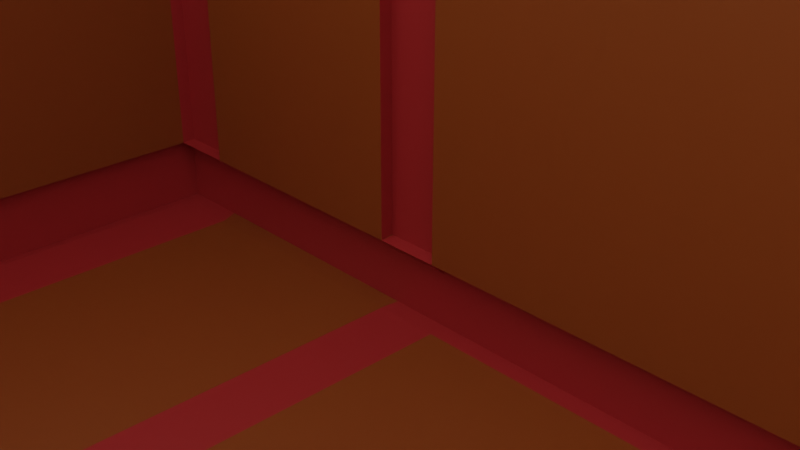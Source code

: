 # Source: TreasureBox_open.blend  (saved by Blender 2.90.8; exported with 4.5.12 LTS)
import bpy
from mathutils import Matrix  # noqa: F401  (used for matrix-valued properties, if any)

bpy.ops.wm.read_factory_settings(use_empty=True)
scene = bpy.context.scene
scene.name = 'Scene'

# ---- collections
col_collection = bpy.data.collections.new('Collection'); scene.collection.children.link(col_collection)

# ---- materials (node trees are filled in below, after node groups)
mat_lightbrown_closed = bpy.data.materials.new('LightBrown_Closed')
mat_lightbrown_closed.use_transparent_shadow = False
mat_brown_boxclosed = bpy.data.materials.new('Brown_boxClosed')
mat_brown_boxclosed.use_transparent_shadow = False

# ---- material node trees
mat_lightbrown_closed.use_nodes = True; mat_lightbrown_closed.node_tree.nodes.clear()
_N = mat_lightbrown_closed.node_tree.nodes; _L = mat_lightbrown_closed.node_tree.links
n0 = _N.new('ShaderNodeBsdfPrincipled'); n0.name = 'Principled BSDF'; n0.location = (10, 300)
n0.distribution = 'GGX'
n0.subsurface_method = 'BURLEY'
n0.inputs[0].default_value = (0.2582, 0.05951, 0.006512, 1.0)
n0.inputs[3].default_value = 1.45
n0.inputs[27].default_value = (0.0, 0.0, 0.0, 1.0)
n0.inputs[28].default_value = 1.0
n1 = _N.new('ShaderNodeOutputMaterial'); n1.name = 'Material Output'; n1.location = (300, 300)
_L.new(n0.outputs[0], n1.inputs[0])
n1.is_active_output = True
mat_brown_boxclosed.use_nodes = True; mat_brown_boxclosed.node_tree.nodes.clear()
_N = mat_brown_boxclosed.node_tree.nodes; _L = mat_brown_boxclosed.node_tree.links
n0 = _N.new('ShaderNodeBsdfPrincipled'); n0.name = 'Principled BSDF'; n0.location = (10, 300)
n0.distribution = 'GGX'
n0.subsurface_method = 'BURLEY'
n0.inputs[0].default_value = (0.3763, 0.02315, 0.02315, 1.0)
n0.inputs[3].default_value = 1.45
n0.inputs[27].default_value = (0.0, 0.0, 0.0, 1.0)
n0.inputs[28].default_value = 1.0
n1 = _N.new('ShaderNodeOutputMaterial'); n1.name = 'Material Output'; n1.location = (300, 300)
_L.new(n0.outputs[0], n1.inputs[0])
n1.is_active_output = True

# ---- world
world_world = bpy.data.worlds.new('World'); scene.world = world_world
world_world.use_nodes = True; world_world.node_tree.nodes.clear()
_N = world_world.node_tree.nodes; _L = world_world.node_tree.links
n0 = _N.new('ShaderNodeOutputWorld'); n0.name = 'World Output'; n0.location = (300, 300)
n1 = _N.new('ShaderNodeBackground'); n1.name = 'Background'; n1.location = (10, 300)
n1.inputs[0].default_value = (1.0, 1.0, 1.0, 1.0)
_L.new(n1.outputs[0], n0.inputs[0])
n0.is_active_output = True
world_world.color = (0.05088, 0.05088, 0.05088)
world_world.use_sun_shadow = False
world_world.sun_shadow_jitter_overblur = 0.0

# ---- cameras
cam_camera = bpy.data.cameras.new('Camera')
cam_camera.clip_end = 100.0
cam_camera.ortho_scale = 7.314

# ---- meshes
me_cube_009 = bpy.data.meshes.new('Cube.009')
me_cube_009.from_pydata([(-30.7, -22.52, -15.6), (-30.7, -22.52, 7.671), (-30.7, 16.36, -15.6), (-30.7, 16.36, 7.671), (-18.28, 16.36, -15.6), (-18.28, -22.52, 7.671), (-18.28, 16.36, 7.671), (-18.28, -22.52, -15.6), (-15.79, 16.36, 7.671), (-15.79, -22.52, -15.6), (-15.79, 16.36, -15.6), (-15.79, -22.52, 7.671), (-28.05, 16.36, -15.6), (-28.05, -22.52, 7.671), (-28.05, 16.36, 7.671), (-28.05, -22.52, -15.6), (-30.7, -22.52, -12.88), (-30.7, 16.36, -12.88), (-18.28, 16.36, -12.88), (-18.28, -22.52, -12.88), (-15.79, -22.52, -12.88), (-15.79, 16.36, -12.88), (-28.05, 16.36, -12.88), (-28.05, -22.52, -12.88), (-31.18, 17.13, -15.65), (-31.18, -23.29, -15.65), (-31.18, 17.13, -12.83), (-28.43, 17.13, -15.65), (-15.68, -23.29, -15.65), (-15.68, 17.13, -15.65), (-18.27, 17.13, -15.65), (-28.43, -23.29, -15.65), (-18.27, -23.29, -15.65), (-18.27, 17.13, -12.83), (-18.27, -23.29, -12.83), (-15.68, -23.29, -12.83), (-15.68, 17.13, -12.83), (-28.43, 17.13, -12.83), (-28.43, -23.29, -12.83), (-31.18, -23.29, -12.83), (-15.75, -23.05, 8.183), (-18.32, -23.05, 8.183), (-18.32, 16.9, 8.183), (-15.75, 16.9, 8.183), (-18.32, 16.9, -13.39), (-18.32, -23.05, -13.39), (-15.75, -23.05, -13.39), (-15.75, 16.9, -13.39), (-30.7, -23.05, -13.28), (-30.7, -23.05, 8.069), (-30.7, 16.89, 8.069), (-28.05, -23.05, 8.069), (-28.05, 16.89, 8.069), (-30.7, 16.89, -13.28), (-28.05, 16.89, -13.28), (-28.05, -23.05, -13.28), (30.7, -22.52, -15.6), (30.7, -22.52, 7.671), (30.7, 16.36, -15.6), (30.7, 16.36, 7.671), (18.28, 16.36, -15.6), (18.28, -22.52, 7.671), (18.28, 16.36, 7.671), (18.28, -22.52, -15.6), (15.79, 16.36, 7.671), (15.79, -22.52, -15.6), (15.79, 16.36, -15.6), (15.79, -22.52, 7.671), (28.05, 16.36, -15.6), (28.05, -22.52, 7.671), (28.05, 16.36, 7.671), (28.05, -22.52, -15.6), (30.7, -22.52, -12.88), (30.7, 16.36, -12.88), (18.28, 16.36, -12.88), (18.28, -22.52, -12.88), (15.79, -22.52, -12.88), (15.79, 16.36, -12.88), (28.05, 16.36, -12.88), (28.05, -22.52, -12.88), (31.18, 17.13, -15.65), (31.18, -23.29, -15.65), (31.18, 17.13, -12.83), (28.43, 17.13, -15.65), (15.68, -23.29, -15.65), (15.68, 17.13, -15.65), (18.27, 17.13, -15.65), (28.43, -23.29, -15.65), (18.27, -23.29, -15.65), (18.27, 17.13, -12.83), (18.27, -23.29, -12.83), (15.68, -23.29, -12.83), (15.68, 17.13, -12.83), (28.43, 17.13, -12.83), (28.43, -23.29, -12.83), (31.18, -23.29, -12.83), (15.75, -23.05, 8.183), (18.32, -23.05, 8.183), (18.32, 16.9, 8.183), (15.75, 16.9, 8.183), (18.32, 16.9, -13.39), (18.32, -23.05, -13.39), (15.75, -23.05, -13.39), (15.75, 16.9, -13.39), (30.7, -23.05, -13.28), (30.7, -23.05, 8.069), (30.7, 16.89, 8.069), (28.05, -23.05, 8.069), (28.05, 16.89, 8.069), (30.7, 16.89, -13.28), (28.05, 16.89, -13.28), (28.05, -23.05, -13.28), (-30.7, 4.789, 45.63), (-30.7, 16.28, 8.54), (-18.28, 4.789, 45.63), (-18.28, 16.28, 8.54), (-15.79, 16.28, 8.54), (-15.79, 4.789, 45.63), (-28.05, 4.789, 45.63), (-28.05, 16.28, 8.54), (-15.75, 5.113, 46.29), (-18.32, 5.113, 46.29), (-18.32, 17.02, 8.596), (-15.75, 17.02, 8.596), (-30.7, 5.006, 46.25), (-30.7, 16.94, 8.512), (-28.05, 5.006, 46.25), (-28.05, 16.94, 8.512), (30.7, 4.789, 45.63), (30.7, 16.28, 8.54), (18.28, 4.789, 45.63), (18.28, 16.28, 8.54), (15.79, 16.28, 8.54), (15.79, 4.789, 45.63), (28.05, 4.789, 45.63), (28.05, 16.28, 8.54), (15.75, 5.113, 46.29), (18.32, 5.113, 46.29), (18.32, 17.02, 8.596), (15.75, 17.02, 8.596), (30.7, 5.006, 46.25), (30.7, 16.94, 8.512), (28.05, 5.006, 46.25), (28.05, 16.94, 8.512)], [], [(16, 1, 3, 17), (1, 16, 48, 49), (23, 13, 51, 55), (35, 91, 76, 20), (28, 84, 91, 35), (22, 14, 6, 18), (12, 4, 7, 15), (5, 19, 45, 41), (77, 21, 8, 64), (4, 10, 9, 7), (2, 12, 15, 0), (22, 17, 53, 54), (19, 5, 13, 23), (22, 18, 33, 37), (7, 9, 28, 32), (4, 12, 27, 30), (20, 19, 34, 35), (10, 4, 30, 29), (20, 76, 67, 11), (12, 2, 24, 27), (18, 21, 36, 33), (17, 22, 37, 26), (32, 34, 38, 31), (24, 26, 37, 27), (30, 33, 36, 29), (85, 29, 36, 92), (28, 35, 34, 32), (27, 37, 33, 30), (65, 84, 28, 9), (31, 38, 39, 25), (25, 39, 26, 24), (29, 85, 66, 10), (77, 92, 36, 21), (2, 0, 25, 24), (117, 133, 132, 116), (15, 7, 32, 31), (23, 16, 39, 38), (0, 15, 31, 25), (19, 23, 38, 34), (16, 17, 26, 39), (46, 40, 41, 45), (44, 42, 43, 47), (19, 20, 46, 45), (21, 18, 44, 47), (20, 11, 40, 46), (18, 6, 42, 44), (55, 51, 49, 48), (53, 50, 52, 54), (17, 3, 50, 53), (14, 22, 54, 52), (16, 23, 55, 48), (72, 73, 59, 57), (57, 105, 104, 72), (79, 111, 107, 69), (78, 74, 62, 70), (68, 71, 63, 60), (61, 97, 101, 75), (60, 63, 65, 66), (58, 56, 71, 68), (78, 110, 109, 73), (75, 79, 69, 61), (78, 93, 89, 74), (63, 88, 84, 65), (60, 86, 83, 68), (76, 91, 90, 75), (66, 85, 86, 60), (68, 83, 80, 58), (74, 89, 92, 77), (73, 82, 93, 78), (88, 87, 94, 90), (80, 83, 93, 82), (86, 85, 92, 89), (84, 88, 90, 91), (83, 86, 89, 93), (87, 81, 95, 94), (81, 80, 82, 95), (58, 80, 81, 56), (71, 87, 88, 63), (79, 94, 95, 72), (56, 81, 87, 71), (75, 90, 94, 79), (72, 95, 82, 73), (102, 101, 97, 96), (100, 103, 99, 98), (75, 101, 102, 76), (77, 103, 100, 74), (76, 102, 96, 67), (74, 100, 98, 62), (111, 104, 105, 107), (109, 110, 108, 106), (73, 109, 106, 59), (70, 108, 110, 78), (72, 104, 111, 79), (21, 47, 43, 8), (77, 64, 99, 103), (116, 132, 64, 8), (117, 116, 123, 120), (115, 119, 118, 114), (123, 122, 121, 120), (115, 114, 121, 122), (127, 125, 124, 126), (118, 119, 127, 126), (113, 112, 124, 125), (133, 136, 139, 132), (131, 130, 134, 135), (139, 136, 137, 138), (131, 138, 137, 130), (143, 142, 140, 141), (134, 142, 143, 135), (129, 141, 140, 128), (113, 125, 50, 3), (125, 127, 52, 50), (127, 119, 14, 52), (119, 115, 6, 14), (115, 122, 42, 6), (122, 123, 43, 42), (123, 116, 8, 43), (132, 139, 99, 64), (139, 138, 98, 99), (138, 131, 62, 98), (131, 135, 70, 62), (135, 143, 108, 70), (143, 141, 106, 108), (141, 129, 59, 106), (66, 65, 9, 10)])
me_cube_009.polygons.foreach_set('material_index', [0, 1, 1, 0, 0, 0, 0, 1, 0, 1, 1, 1, 0, 0, 1, 0, 1, 1, 0, 1, 1, 1, 0, 1, 1, 1, 1, 1, 0, 1, 1, 1, 1, 1, 0, 0, 1, 1, 0, 1, 1, 1, 1, 1, 1, 1, 1, 1, 1, 1, 1, 0, 1, 1, 0, 0, 1, 1, 1, 1, 0, 0, 1, 0, 1, 1, 1, 1, 1, 0, 1, 1, 1, 1, 1, 1, 1, 0, 1, 1, 0, 1, 1, 1, 1, 1, 1, 1, 1, 1, 1, 1, 1, 1, 1, 1, 1, 0, 1, 1, 1, 1, 1, 1, 0, 1, 1, 1, 1, 1, 1, 1, 1, 0, 1, 1, 1, 1, 1, 1, 0, 1, 1, 1, 0])
_uv = me_cube_009.uv_layers.new(name='UVMap')
_uv.uv.foreach_set('vector', [0.4042, 0.0, 0.625, 0.0, 0.625, 0.25, 0.4042, 0.25, 0.625, 0.0, 0.4042, 0.0, 0.4042, 0.0, 0.625, 0.0, 0.4042, 0.9892, 0.625, 0.9892, 0.625, 0.9892, 0.4042, 0.9892, 0.4042, 0.9393, 0.4042, 0.9393, 0.4042, 0.9393, 0.4042, 0.9393, 0.375, 0.9393, 0.375, 0.9393, 0.4042, 0.9393, 0.4042, 0.9393, 0.4042, 0.2608, 0.625, 0.2608, 0.625, 0.3005, 0.4042, 0.3005, 0.1358, 0.5, 0.1755, 0.5, 0.1755, 0.75, 0.1358, 0.75, 0.625, 0.9495, 0.4042, 0.9495, 0.4042, 0.9495, 0.625, 0.9495, 0.4042, 0.3107, 0.4042, 0.3107, 0.625, 0.3107, 0.625, 0.3107, 0.1755, 0.5, 0.1857, 0.5, 0.1857, 0.75, 0.1755, 0.75, 0.125, 0.5, 0.1358, 0.5, 0.1358, 0.75, 0.125, 0.75, 0.4042, 0.2608, 0.4042, 0.25, 0.4042, 0.25, 0.4042, 0.2608, 0.4042, 0.9495, 0.625, 0.9495, 0.625, 0.9892, 0.4042, 0.9892, 0.4042, 0.2608, 0.4042, 0.3005, 0.4042, 0.3005, 0.4042, 0.2608, 0.1755, 0.75, 0.1857, 0.75, 0.1857, 0.75, 0.1755, 0.75, 0.1755, 0.5, 0.1358, 0.5, 0.1358, 0.5, 0.1755, 0.5, 0.4042, 0.9393, 0.4042, 0.9495, 0.4042, 0.9495, 0.4042, 0.9393, 0.1857, 0.5, 0.1755, 0.5, 0.1755, 0.5, 0.1857, 0.5, 0.4042, 0.9393, 0.4042, 0.9393, 0.625, 0.9393, 0.625, 0.9393, 0.1358, 0.5, 0.125, 0.5, 0.125, 0.5, 0.1358, 0.5, 0.4042, 0.3005, 0.4042, 0.3107, 0.4042, 0.3107, 0.4042, 0.3005, 0.4042, 0.25, 0.4042, 0.2608, 0.4042, 0.2608, 0.4042, 0.25, 0.375, 0.9495, 0.4042, 0.9495, 0.4042, 0.9892, 0.375, 0.9892, 0.375, 0.25, 0.4042, 0.25, 0.4042, 0.2608, 0.375, 0.2608, 0.375, 0.3005, 0.4042, 0.3005, 0.4042, 0.3107, 0.375, 0.3107, 0.375, 0.3107, 0.375, 0.3107, 0.4042, 0.3107, 0.4042, 0.3107, 0.375, 0.9393, 0.4042, 0.9393, 0.4042, 0.9495, 0.375, 0.9495, 0.375, 0.2608, 0.4042, 0.2608, 0.4042, 0.3005, 0.375, 0.3005, 0.1857, 0.75, 0.1857, 0.75, 0.1857, 0.75, 0.1857, 0.75, 0.375, 0.9892, 0.4042, 0.9892, 0.4042, 1.0, 0.375, 1.0, 0.375, 0.0, 0.4042, 0.0, 0.4042, 0.25, 0.375, 0.25, 0.1857, 0.5, 0.1857, 0.5, 0.1857, 0.5, 0.1857, 0.5, 0.4042, 0.3107, 0.4042, 0.3107, 0.4042, 0.3107, 0.4042, 0.3107, 0.125, 0.5, 0.125, 0.75, 0.125, 0.75, 0.125, 0.5, 0.8143, 0.75, 0.8143, 0.75, 0.8143, 0.5, 0.8143, 0.5, 0.1358, 0.75, 0.1755, 0.75, 0.1755, 0.75, 0.1358, 0.75, 0.4042, 0.9892, 0.4042, 1.0, 0.4042, 1.0, 0.4042, 0.9892, 0.125, 0.75, 0.1358, 0.75, 0.1358, 0.75, 0.125, 0.75, 0.4042, 0.9495, 0.4042, 0.9892, 0.4042, 0.9892, 0.4042, 0.9495, 0.4042, 0.0, 0.4042, 0.25, 0.4042, 0.25, 0.4042, 0.0, 0.4042, 0.9393, 0.625, 0.9393, 0.625, 0.9495, 0.4042, 0.9495, 0.4042, 0.3005, 0.625, 0.3005, 0.625, 0.3107, 0.4042, 0.3107, 0.4042, 0.9495, 0.4042, 0.9393, 0.4042, 0.9393, 0.4042, 0.9495, 0.4042, 0.3107, 0.4042, 0.3005, 0.4042, 0.3005, 0.4042, 0.3107, 0.4042, 0.9393, 0.625, 0.9393, 0.625, 0.9393, 0.4042, 0.9393, 0.4042, 0.3005, 0.625, 0.3005, 0.625, 0.3005, 0.4042, 0.3005, 0.4042, 0.9892, 0.625, 0.9892, 0.625, 1.0, 0.4042, 1.0, 0.4042, 0.25, 0.625, 0.25, 0.625, 0.2608, 0.4042, 0.2608, 0.4042, 0.25, 0.625, 0.25, 0.625, 0.25, 0.4042, 0.25, 0.625, 0.2608, 0.4042, 0.2608, 0.4042, 0.2608, 0.625, 0.2608, 0.4042, 1.0, 0.4042, 0.9892, 0.4042, 0.9892, 0.4042, 1.0, 0.4042, 0.0, 0.4042, 0.25, 0.625, 0.25, 0.625, 0.0, 0.625, 0.0, 0.625, 0.0, 0.4042, 0.0, 0.4042, 0.0, 0.4042, 0.9892, 0.4042, 0.9892, 0.625, 0.9892, 0.625, 0.9892, 0.4042, 0.2608, 0.4042, 0.3005, 0.625, 0.3005, 0.625, 0.2608, 0.1358, 0.5, 0.1358, 0.75, 0.1755, 0.75, 0.1755, 0.5, 0.625, 0.9495, 0.625, 0.9495, 0.4042, 0.9495, 0.4042, 0.9495, 0.1755, 0.5, 0.1755, 0.75, 0.1857, 0.75, 0.1857, 0.5, 0.125, 0.5, 0.125, 0.75, 0.1358, 0.75, 0.1358, 0.5, 0.4042, 0.2608, 0.4042, 0.2608, 0.4042, 0.25, 0.4042, 0.25, 0.4042, 0.9495, 0.4042, 0.9892, 0.625, 0.9892, 0.625, 0.9495, 0.4042, 0.2608, 0.4042, 0.2608, 0.4042, 0.3005, 0.4042, 0.3005, 0.1755, 0.75, 0.1755, 0.75, 0.1857, 0.75, 0.1857, 0.75, 0.1755, 0.5, 0.1755, 0.5, 0.1358, 0.5, 0.1358, 0.5, 0.4042, 0.9393, 0.4042, 0.9393, 0.4042, 0.9495, 0.4042, 0.9495, 0.1857, 0.5, 0.1857, 0.5, 0.1755, 0.5, 0.1755, 0.5, 0.1358, 0.5, 0.1358, 0.5, 0.125, 0.5, 0.125, 0.5, 0.4042, 0.3005, 0.4042, 0.3005, 0.4042, 0.3107, 0.4042, 0.3107, 0.4042, 0.25, 0.4042, 0.25, 0.4042, 0.2608, 0.4042, 0.2608, 0.375, 0.9495, 0.375, 0.9892, 0.4042, 0.9892, 0.4042, 0.9495, 0.375, 0.25, 0.375, 0.2608, 0.4042, 0.2608, 0.4042, 0.25, 0.375, 0.3005, 0.375, 0.3107, 0.4042, 0.3107, 0.4042, 0.3005, 0.375, 0.9393, 0.375, 0.9495, 0.4042, 0.9495, 0.4042, 0.9393, 0.375, 0.2608, 0.375, 0.3005, 0.4042, 0.3005, 0.4042, 0.2608, 0.375, 0.9892, 0.375, 1.0, 0.4042, 1.0, 0.4042, 0.9892, 0.375, 0.0, 0.375, 0.25, 0.4042, 0.25, 0.4042, 0.0, 0.125, 0.5, 0.125, 0.5, 0.125, 0.75, 0.125, 0.75, 0.1358, 0.75, 0.1358, 0.75, 0.1755, 0.75, 0.1755, 0.75, 0.4042, 0.9892, 0.4042, 0.9892, 0.4042, 1.0, 0.4042, 1.0, 0.125, 0.75, 0.125, 0.75, 0.1358, 0.75, 0.1358, 0.75, 0.4042, 0.9495, 0.4042, 0.9495, 0.4042, 0.9892, 0.4042, 0.9892, 0.4042, 0.0, 0.4042, 0.0, 0.4042, 0.25, 0.4042, 0.25, 0.4042, 0.9393, 0.4042, 0.9495, 0.625, 0.9495, 0.625, 0.9393, 0.4042, 0.3005, 0.4042, 0.3107, 0.625, 0.3107, 0.625, 0.3005, 0.4042, 0.9495, 0.4042, 0.9495, 0.4042, 0.9393, 0.4042, 0.9393, 0.4042, 0.3107, 0.4042, 0.3107, 0.4042, 0.3005, 0.4042, 0.3005, 0.4042, 0.9393, 0.4042, 0.9393, 0.625, 0.9393, 0.625, 0.9393, 0.4042, 0.3005, 0.4042, 0.3005, 0.625, 0.3005, 0.625, 0.3005, 0.4042, 0.9892, 0.4042, 1.0, 0.625, 1.0, 0.625, 0.9892, 0.4042, 0.25, 0.4042, 0.2608, 0.625, 0.2608, 0.625, 0.25, 0.4042, 0.25, 0.4042, 0.25, 0.625, 0.25, 0.625, 0.25, 0.625, 0.2608, 0.625, 0.2608, 0.4042, 0.2608, 0.4042, 0.2608, 0.4042, 1.0, 0.4042, 1.0, 0.4042, 0.9892, 0.4042, 0.9892, 0.4042, 0.3107, 0.4042, 0.3107, 0.625, 0.3107, 0.625, 0.3107, 0.4042, 0.3107, 0.625, 0.3107, 0.625, 0.3107, 0.4042, 0.3107, 0.8143, 0.5, 0.8143, 0.5, 0.625, 0.3107, 0.625, 0.3107, 0.8143, 0.75, 0.8143, 0.5, 0.8143, 0.5, 0.8143, 0.75, 0.8245, 0.5, 0.8642, 0.5, 0.8642, 0.75, 0.8245, 0.75, 0.8143, 0.5, 0.8245, 0.5, 0.8245, 0.75, 0.8143, 0.75, 0.8245, 0.5, 0.8245, 0.75, 0.8245, 0.75, 0.8245, 0.5, 0.8642, 0.5, 0.875, 0.5, 0.875, 0.75, 0.8642, 0.75, 0.8642, 0.75, 0.8642, 0.5, 0.8642, 0.5, 0.8642, 0.75, 0.625, 0.25, 0.625, 0.0, 0.625, 0.0, 0.625, 0.25, 0.8143, 0.75, 0.8143, 0.75, 0.8143, 0.5, 0.8143, 0.5, 0.8245, 0.5, 0.8245, 0.75, 0.8642, 0.75, 0.8642, 0.5, 0.8143, 0.5, 0.8143, 0.75, 0.8245, 0.75, 0.8245, 0.5, 0.8245, 0.5, 0.8245, 0.5, 0.8245, 0.75, 0.8245, 0.75, 0.8642, 0.5, 0.8642, 0.75, 0.875, 0.75, 0.875, 0.5, 0.8642, 0.75, 0.8642, 0.75, 0.8642, 0.5, 0.8642, 0.5, 0.625, 0.25, 0.625, 0.25, 0.625, 0.0, 0.625, 0.0, 0.625, 0.25, 0.625, 0.25, 0.625, 0.25, 0.625, 0.25, 0.875, 0.5, 0.8642, 0.5, 0.625, 0.2608, 0.625, 0.25, 0.8642, 0.5, 0.8642, 0.5, 0.625, 0.2608, 0.625, 0.2608, 0.8642, 0.5, 0.8245, 0.5, 0.625, 0.3005, 0.625, 0.2608, 0.8245, 0.5, 0.8245, 0.5, 0.625, 0.3005, 0.625, 0.3005, 0.8245, 0.5, 0.8143, 0.5, 0.625, 0.3107, 0.625, 0.3005, 0.8143, 0.5, 0.8143, 0.5, 0.625, 0.3107, 0.625, 0.3107, 0.8143, 0.5, 0.8143, 0.5, 0.625, 0.3107, 0.625, 0.3107, 0.8143, 0.5, 0.8245, 0.5, 0.625, 0.3005, 0.625, 0.3107, 0.8245, 0.5, 0.8245, 0.5, 0.625, 0.3005, 0.625, 0.3005, 0.8245, 0.5, 0.8642, 0.5, 0.625, 0.2608, 0.625, 0.3005, 0.8642, 0.5, 0.8642, 0.5, 0.625, 0.2608, 0.625, 0.2608, 0.8642, 0.5, 0.875, 0.5, 0.625, 0.25, 0.625, 0.2608, 0.625, 0.25, 0.625, 0.25, 0.625, 0.25, 0.625, 0.25, 0.1857, 0.5, 0.1857, 0.75, 0.1857, 0.75, 0.1857, 0.5])
me_cube_009.materials.append(mat_lightbrown_closed)
me_cube_009.materials.append(mat_brown_boxclosed)
me_cube_009.use_remesh_fix_poles = True
me_cube_009.use_remesh_preserve_attributes = False
me_cube_009.use_mirror_vertex_groups = False
me_cube_009.update()

# ---- objects
ob_camera = bpy.data.objects.new('Camera', cam_camera)
ob_treasurebox_open = bpy.data.objects.new('TreasureBox_open', me_cube_009)

# ---- transforms, parenting, visibility, modifiers, constraints
ob_camera.location = (7.359, -6.926, 4.958)
ob_camera.rotation_euler = (1.109, 0.0, 0.8149)
ob_camera.lock_rotations_4d = False
ob_camera.empty_display_type = 'ARROWS'
ob_camera.color = (0.0, 0.0, 0.0, 0.0)
ob_camera.display_type = 'WIRE'
ob_camera.lineart.crease_threshold = 0.0
ob_treasurebox_open.location = (0.0, 0.0, 0.0)
ob_treasurebox_open.lineart.crease_threshold = 0.0

# ---- collection membership
col_collection.objects.link(ob_camera)
col_collection.objects.link(ob_treasurebox_open)

# ---- scene / render settings (as saved in the file)
scene.camera = ob_camera
scene.frame_start = 1; scene.frame_end = 250; scene.frame_set(1)
scene.render.engine = 'BLENDER_EEVEE_NEXT'
scene.cycles.use_denoising = False
scene.cycles.samples = 128
scene.cycles.sampling_pattern = 'TABULATED_SOBOL'
scene.cycles.use_adaptive_sampling = False
scene.cycles.use_light_tree = False
scene.view_settings.view_transform = 'Filmic'
bpy.context.view_layer.update()

